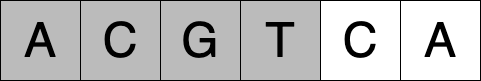

The diagram above was exported from draw.io. Its source (the exported page's mxGraphModel, read from the mxfile embedded in the PNG):
<mxGraphModel dx="4201" dy="2756" grid="1" gridSize="10" guides="1" tooltips="1" connect="1" arrows="1" fold="1" page="1" pageScale="1" pageWidth="827" pageHeight="1169" math="0" shadow="0">
  <root>
    <mxCell id="0" />
    <mxCell id="1" parent="0" />
    <mxCell id="yaGeA2KPorTEBSzUbeqc-1" value="&lt;font style=&quot;font-size: 48px;&quot;&gt;A&lt;/font&gt;" style="whiteSpace=wrap;html=1;aspect=fixed;fillColor=#BBBBBB;" vertex="1" parent="1">
      <mxGeometry x="880" y="40" width="80" height="80" as="geometry" />
    </mxCell>
    <mxCell id="yaGeA2KPorTEBSzUbeqc-2" value="&lt;font style=&quot;font-size: 48px;&quot;&gt;C&lt;/font&gt;" style="whiteSpace=wrap;html=1;aspect=fixed;fillColor=#BBBBBB;" vertex="1" parent="1">
      <mxGeometry x="960" y="40" width="80" height="80" as="geometry" />
    </mxCell>
    <mxCell id="yaGeA2KPorTEBSzUbeqc-3" value="&lt;font style=&quot;font-size: 48px;&quot;&gt;G&lt;/font&gt;" style="whiteSpace=wrap;html=1;aspect=fixed;fillColor=#BBBBBB;" vertex="1" parent="1">
      <mxGeometry x="1040" y="40" width="80" height="80" as="geometry" />
    </mxCell>
    <mxCell id="yaGeA2KPorTEBSzUbeqc-4" value="&lt;font style=&quot;font-size: 48px;&quot;&gt;T&lt;/font&gt;" style="whiteSpace=wrap;html=1;aspect=fixed;fillColor=#BBBBBB;" vertex="1" parent="1">
      <mxGeometry x="1120" y="40" width="80" height="80" as="geometry" />
    </mxCell>
    <mxCell id="yaGeA2KPorTEBSzUbeqc-5" value="&lt;font style=&quot;font-size: 48px;&quot;&gt;C&lt;/font&gt;" style="whiteSpace=wrap;html=1;aspect=fixed;" vertex="1" parent="1">
      <mxGeometry x="1200" y="40" width="80" height="80" as="geometry" />
    </mxCell>
    <mxCell id="yaGeA2KPorTEBSzUbeqc-6" value="&lt;font style=&quot;font-size: 48px;&quot;&gt;A&lt;/font&gt;" style="whiteSpace=wrap;html=1;aspect=fixed;" vertex="1" parent="1">
      <mxGeometry x="1280" y="40" width="80" height="80" as="geometry" />
    </mxCell>
  </root>
</mxGraphModel>